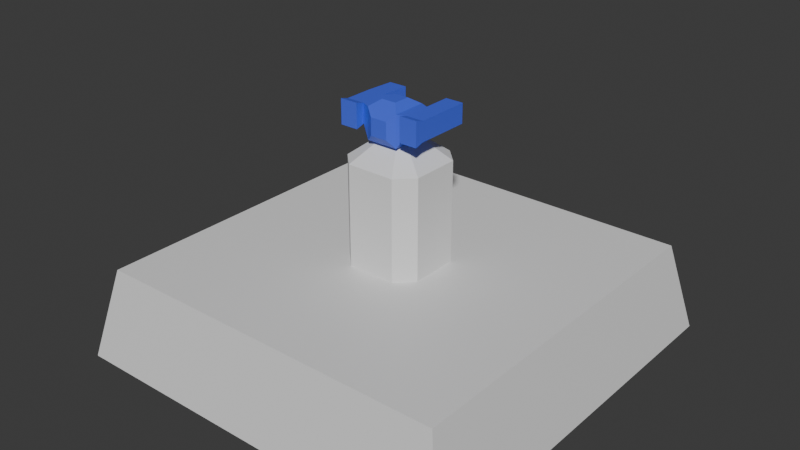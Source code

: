 # Source: Turret-Missile.blend  (saved by Blender 4.3.34; exported with 4.5.12 LTS)
import bpy
from mathutils import Matrix  # noqa: F401  (used for matrix-valued properties, if any)

bpy.ops.wm.read_factory_settings(use_empty=True)
scene = bpy.context.scene
scene.name = 'Scene'

# ---- collections
col_collection = bpy.data.collections.new('Collection'); scene.collection.children.link(col_collection)

# ---- materials (node trees are filled in below, after node groups)
mat_material = bpy.data.materials.new('Material')
mat_material.alpha_threshold = 0.0
mat_material.roughness = 0.5
mat_material.line_color = (0.0, 0.0, 0.0, 1.0)
mat_concrete = bpy.data.materials.new('Concrete')
mat_blue = bpy.data.materials.new('Blue')

# ---- material node trees
mat_material.use_nodes = True; mat_material.node_tree.nodes.clear()
_N = mat_material.node_tree.nodes; _L = mat_material.node_tree.links
n0 = _N.new('ShaderNodeOutputMaterial'); n0.name = 'Material Output'; n0.location = (300, 300)
n1 = _N.new('ShaderNodeBsdfPrincipled'); n1.name = 'Principled BSDF'; n1.location = (10, 300)
n1.inputs[3].default_value = 1.45
_L.new(n1.outputs[0], n0.inputs[0])
n0.is_active_output = True
mat_concrete.use_nodes = True; mat_concrete.node_tree.nodes.clear()
_N = mat_concrete.node_tree.nodes; _L = mat_concrete.node_tree.links
n0 = _N.new('ShaderNodeBsdfPrincipled'); n0.name = 'Principled BSDF'; n0.location = (10, 300)
n0.inputs[0].default_value = (0.3908, 0.3908, 0.3908, 1.0)
n1 = _N.new('ShaderNodeOutputMaterial'); n1.name = 'Material Output'; n1.location = (300, 300)
_L.new(n0.outputs[0], n1.inputs[0])
n1.is_active_output = True
mat_blue.use_nodes = True; mat_blue.node_tree.nodes.clear()
_N = mat_blue.node_tree.nodes; _L = mat_blue.node_tree.links
n0 = _N.new('ShaderNodeBsdfPrincipled'); n0.name = 'Principled BSDF'; n0.location = (10, 300)
n0.inputs[0].default_value = (0.06002, 0.1219, 0.8002, 1.0)
n1 = _N.new('ShaderNodeOutputMaterial'); n1.name = 'Material Output'; n1.location = (300, 300)
_L.new(n0.outputs[0], n1.inputs[0])
n1.is_active_output = True

# ---- world
world_world = bpy.data.worlds.new('World'); scene.world = world_world
world_world.use_nodes = True; world_world.node_tree.nodes.clear()
_N = world_world.node_tree.nodes; _L = world_world.node_tree.links
n0 = _N.new('ShaderNodeOutputWorld'); n0.name = 'World Output'; n0.location = (300, 300)
n1 = _N.new('ShaderNodeBackground'); n1.name = 'Background'; n1.location = (10, 300)
n1.inputs[0].default_value = (0.05088, 0.05088, 0.05088, 1.0)
_L.new(n1.outputs[0], n0.inputs[0])
n0.is_active_output = True
world_world.color = (0.05088, 0.05088, 0.05088)
world_world.sun_shadow_jitter_overblur = 0.0

# ---- meshes
me_cube = bpy.data.meshes.new('Cube')
me_cube.from_pydata([(4.5, 4.5, 2.0), (5.0, 5.0, -0.25), (4.5, -4.5, 2.0), (5.0, -5.0, -0.25), (-4.5, 4.5, 2.0), (-5.0, 5.0, -0.25), (-4.5, -4.5, 2.0), (-5.0, -5.0, -0.25)], [], [(0, 4, 6, 2), (3, 2, 6, 7), (7, 6, 4, 5), (5, 1, 3, 7), (1, 0, 2, 3), (5, 4, 0, 1)])
_uv = me_cube.uv_layers.new(name='UVMap')
_uv.uv.foreach_set('vector', [0.625, 0.5, 0.875, 0.5, 0.875, 0.75, 0.625, 0.75, 0.375, 0.75, 0.625, 0.75, 0.625, 1.0, 0.375, 1.0, 0.375, 0.0, 0.625, 0.0, 0.625, 0.25, 0.375, 0.25, 0.125, 0.5, 0.375, 0.5, 0.375, 0.75, 0.125, 0.75, 0.375, 0.5, 0.625, 0.5, 0.625, 0.75, 0.375, 0.75, 0.375, 0.25, 0.625, 0.25, 0.625, 0.5, 0.375, 0.5])
me_cube.materials.append(mat_material)
me_cube.use_mirror_vertex_groups = False
me_cube.update()
me_cube_001 = bpy.data.meshes.new('Cube.001')
me_cube_001.from_pydata([(-0.603, -1.0, -2.006), (-1.0, -0.603, -2.006), (-1.0, -0.603, 0.4943), (-0.603, -1.0, 0.4943), (-1.0, 0.603, -2.006), (-0.603, 1.0, -2.006), (-0.603, 1.0, 0.4943), (-1.0, 0.603, 0.4943), (1.0, -0.603, -2.006), (0.603, -1.0, -2.006), (0.603, -1.0, 0.4943), (1.0, -0.603, 0.4943), (0.603, 1.0, -2.006), (1.0, 0.603, -2.006), (1.0, 0.603, 0.4943), (0.603, 1.0, 0.4943), (-0.2284, -0.3788, 0.9943), (-0.3788, -0.2284, 0.9943), (-0.3788, 0.2284, 0.9943), (-0.2284, 0.3788, 0.9943), (0.2284, 0.3788, 0.9943), (0.3788, 0.2284, 0.9943), (0.3788, -0.2284, 0.9943), (0.2284, -0.3788, 0.9943)], [], [(9, 10, 3, 0), (13, 14, 11, 8), (11, 14, 21, 22), (1, 2, 7, 4), (5, 6, 15, 12), (0, 3, 2, 1), (6, 5, 4, 7), (14, 13, 12, 15), (10, 9, 8, 11), (4, 5, 12, 13, 8, 9, 0, 1), (21, 20, 19, 18, 17, 16, 23, 22), (7, 2, 17, 18), (15, 6, 19, 20), (10, 11, 22, 23), (3, 10, 23, 16), (14, 15, 20, 21), (6, 7, 18, 19), (2, 3, 16, 17)])
_uv = me_cube_001.uv_layers.new(name='UVMap')
_uv.uv.foreach_set('vector', [0.375, 0.7996, 0.625, 0.7996, 0.625, 0.9504, 0.375, 0.9504, 0.375, 0.5496, 0.625, 0.5496, 0.625, 0.7004, 0.375, 0.7004, 0.625, 0.7004, 0.625, 0.5496, 0.625, 0.5496, 0.625, 0.7004, 0.375, 0.04962, 0.625, 0.04962, 0.625, 0.2004, 0.375, 0.2004, 0.375, 0.2996, 0.625, 0.2996, 0.625, 0.4504, 0.375, 0.4504, 0.375, 0.0, 0.625, 0.0, 0.625, 0.04962, 0.375, 0.04962, 0.625, 0.2996, 0.375, 0.2996, 0.375, 0.2004, 0.625, 0.2004, 0.625, 0.5496, 0.375, 0.5496, 0.375, 0.4504, 0.625, 0.4504, 0.625, 0.7996, 0.375, 0.7996, 0.375, 0.7004, 0.625, 0.7004, 0.125, 0.5496, 0.1746, 0.5, 0.3254, 0.5, 0.375, 0.5496, 0.375, 0.7004, 0.3254, 0.75, 0.1746, 0.75, 0.125, 0.7004, 0.625, 0.5496, 0.6746, 0.5, 0.8254, 0.5, 0.875, 0.5496, 0.875, 0.7004, 0.8254, 0.75, 0.6746, 0.75, 0.625, 0.7004, 0.625, 0.2004, 0.625, 0.04962, 0.625, 0.04962, 0.625, 0.2004, 0.625, 0.4504, 0.625, 0.2996, 0.625, 0.2996, 0.625, 0.4504, 0.625, 0.7996, 0.625, 0.7004, 0.625, 0.7004, 0.625, 0.7996, 0.625, 0.9504, 0.625, 0.7996, 0.625, 0.7996, 0.625, 0.9504, 0.625, 0.5496, 0.625, 0.4504, 0.625, 0.4504, 0.625, 0.5496, 0.625, 0.2996, 0.625, 0.2004, 0.625, 0.2004, 0.625, 0.2996, 0.625, 0.04962, 0.625, 0.0, 0.625, 0.0, 0.625, 0.04962])
me_cube_001.update()
me_cube_002 = bpy.data.meshes.new('Cube.002')
me_cube_002.from_pydata([(-0.3876, -0.6, 2.384e-07), (-0.3876, -0.6, 0.7736), (1.037, 0.1706, 0.295), (1.037, -0.5083, 0.295), (0.3876, -0.6, 2.384e-07), (0.3876, -0.6, 0.7736), (1.037, -0.5083, 0.7736), (1.037, 0.1706, 0.7736), (-0.3876, 0.2623, 2.384e-07), (-0.3876, 0.2623, 0.7736), (0.3876, 0.2623, 2.384e-07), (0.3876, 0.2623, 0.7736), (0.5944, 0.1706, 0.7736), (0.5944, -0.5083, 0.7736), (0.5944, -0.5083, 0.295), (0.5944, 0.1706, 0.295), (-0.5944, 0.1706, 0.295), (-0.5944, -0.5083, 0.295), (-0.5944, -0.5083, 0.7736), (-0.5944, 0.1706, 0.7736), (0.1834, 0.03507, 0.9239), (0.1834, -0.3728, 0.9239), (-0.1834, -0.3728, 0.9239), (-0.1834, 0.03507, 0.9239), (-0.2103, -0.7078, 0.1773), (-0.2103, -0.7078, 0.5979), (0.2103, -0.7078, 0.5979), (0.2103, -0.7078, 0.1773), (0.5944, 0.8449, 0.7736), (1.037, 0.8449, 0.7736), (1.037, 0.8449, 0.295), (0.5944, 0.8449, 0.295), (0.5944, -0.7301, 0.2327), (1.037, -0.7301, 0.2327), (1.037, -0.7301, 0.836), (0.5944, -0.7301, 0.836), (-1.037, 0.1706, 0.295), (-1.037, -0.5083, 0.295), (-1.037, -0.5083, 0.7736), (-1.037, 0.1706, 0.7736), (-0.5405, 0.8449, 0.7736), (-0.5405, 0.8449, 0.295), (-0.9828, 0.8449, 0.7736), (-0.9828, 0.8449, 0.295), (-0.5944, -0.7301, 0.2327), (-0.5944, -0.7301, 0.836), (-1.037, -0.7301, 0.2327), (-1.037, -0.7301, 0.836)], [], [(2, 15, 31, 30), (31, 28, 29, 30), (5, 4, 14, 13), (5, 1, 25, 26), (8, 10, 4, 0), (9, 1, 22, 23), (2, 7, 6, 3), (12, 13, 6, 7), (9, 11, 10, 8), (1, 9, 19, 18), (14, 15, 2, 3), (10, 11, 12, 15), (4, 10, 15, 14), (11, 5, 13, 12), (18, 19, 39, 38), (8, 0, 17, 16), (0, 1, 18, 17), (9, 8, 16, 19), (20, 23, 22, 21), (1, 5, 21, 22), (11, 9, 23, 20), (5, 11, 20, 21), (27, 26, 25, 24), (4, 5, 26, 27), (1, 0, 24, 25), (0, 4, 27, 24), (15, 12, 28, 31), (7, 2, 30, 29), (12, 7, 29, 28), (6, 13, 35, 34), (14, 3, 33, 32), (35, 32, 33, 34), (3, 6, 34, 33), (13, 14, 32, 35), (37, 38, 39, 36), (16, 17, 37, 36), (39, 19, 40, 42), (37, 17, 44, 46), (40, 41, 43, 42), (19, 16, 41, 40), (16, 36, 43, 41), (36, 39, 42, 43), (44, 45, 47, 46), (17, 18, 45, 44), (18, 38, 47, 45), (38, 37, 46, 47)])
me_cube_002.polygons.foreach_set('material_index', [1, 1, 1, 1, 1, 1, 1, 1, 1, 1, 1, 1, 1, 1, 1, 1, 1, 1, 1, 1, 1, 1, 1, 1, 1, 1, 1, 1, 1, 1, 1, 1, 1, 1, 1, 1, 1, 1, 1, 1, 1, 1, 1, 1, 1, 1])
_uv = me_cube_002.uv_layers.new(name='UVMap')
_uv.uv.foreach_set('vector', [0.375, 0.625, 0.375, 0.625, 0.375, 0.625, 0.375, 0.625, 0.375, 0.625, 0.625, 0.625, 0.625, 0.625, 0.375, 0.625, 0.625, 0.75, 0.375, 0.75, 0.375, 0.75, 0.625, 0.75, 0.625, 0.75, 0.625, 1.0, 0.625, 1.0, 0.625, 0.75, 0.125, 0.625, 0.375, 0.625, 0.375, 0.75, 0.125, 0.75, 0.875, 0.625, 0.875, 0.75, 0.875, 0.75, 0.875, 0.625, 0.375, 0.625, 0.625, 0.625, 0.625, 0.75, 0.375, 0.75, 0.625, 0.625, 0.625, 0.75, 0.625, 0.75, 0.625, 0.625, 0.625, 0.125, 0.625, 0.625, 0.375, 0.625, 0.375, 0.125, 0.875, 0.75, 0.875, 0.625, 0.875, 0.625, 0.875, 0.75, 0.375, 0.75, 0.375, 0.625, 0.375, 0.625, 0.375, 0.75, 0.375, 0.625, 0.625, 0.625, 0.625, 0.625, 0.375, 0.625, 0.375, 0.75, 0.375, 0.625, 0.375, 0.625, 0.375, 0.75, 0.625, 0.625, 0.625, 0.75, 0.625, 0.75, 0.625, 0.625, 0.875, 0.75, 0.875, 0.625, 0.875, 0.625, 0.875, 0.75, 0.125, 0.625, 0.125, 0.75, 0.125, 0.75, 0.125, 0.625, 0.375, 1.0, 0.625, 1.0, 0.625, 1.0, 0.375, 1.0, 0.625, 0.125, 0.375, 0.125, 0.375, 0.125, 0.625, 0.125, 0.625, 0.625, 0.875, 0.625, 0.875, 0.75, 0.625, 0.75, 0.625, 1.0, 0.625, 0.75, 0.625, 0.75, 0.625, 1.0, 0.625, 0.625, 0.875, 0.625, 0.875, 0.625, 0.625, 0.625, 0.625, 0.75, 0.625, 0.625, 0.625, 0.625, 0.625, 0.75, 0.375, 0.75, 0.625, 0.75, 0.625, 1.0, 0.375, 1.0, 0.375, 0.75, 0.625, 0.75, 0.625, 0.75, 0.375, 0.75, 0.625, 1.0, 0.375, 1.0, 0.375, 1.0, 0.625, 1.0, 0.125, 0.75, 0.375, 0.75, 0.375, 0.75, 0.125, 0.75, 0.375, 0.625, 0.625, 0.625, 0.625, 0.625, 0.375, 0.625, 0.625, 0.625, 0.375, 0.625, 0.375, 0.625, 0.625, 0.625, 0.625, 0.625, 0.625, 0.625, 0.625, 0.625, 0.625, 0.625, 0.625, 0.75, 0.625, 0.75, 0.625, 0.75, 0.625, 0.75, 0.375, 0.75, 0.375, 0.75, 0.375, 0.75, 0.375, 0.75, 0.625, 0.75, 0.375, 0.75, 0.375, 0.75, 0.625, 0.75, 0.375, 0.75, 0.625, 0.75, 0.625, 0.75, 0.375, 0.75, 0.625, 0.75, 0.375, 0.75, 0.375, 0.75, 0.625, 0.75, 0.375, 0.0, 0.625, 0.0, 0.625, 0.125, 0.375, 0.125, 0.125, 0.625, 0.125, 0.75, 0.125, 0.75, 0.125, 0.625, 0.875, 0.625, 0.875, 0.625, 0.875, 0.625, 0.875, 0.625, 0.125, 0.75, 0.125, 0.75, 0.125, 0.75, 0.125, 0.75, 0.625, 0.125, 0.375, 0.125, 0.375, 0.125, 0.625, 0.125, 0.625, 0.125, 0.375, 0.125, 0.375, 0.125, 0.625, 0.125, 0.125, 0.625, 0.125, 0.625, 0.125, 0.625, 0.125, 0.625, 0.375, 0.125, 0.625, 0.125, 0.625, 0.125, 0.375, 0.125, 0.375, 1.0, 0.625, 1.0, 0.625, 1.0, 0.375, 1.0, 0.375, 1.0, 0.625, 1.0, 0.625, 1.0, 0.375, 1.0, 0.875, 0.75, 0.875, 0.75, 0.875, 0.75, 0.875, 0.75, 0.625, 0.0, 0.375, 0.0, 0.375, 0.0, 0.625, 0.0])
me_cube_002.materials.append(mat_concrete)
me_cube_002.materials.append(mat_blue)
me_cube_002.update()

# ---- objects
ob_turretpodium = bpy.data.objects.new('TurretPodium', me_cube)
ob_turretpillar = bpy.data.objects.new('TurretPillar', me_cube_001)
ob_turretbarrel = bpy.data.objects.new('TurretBarrel', me_cube_002)

# ---- transforms, parenting, visibility, modifiers, constraints
ob_turretpodium.location = (0.0, 0.0, 0.0)
ob_turretpodium.lock_rotations_4d = False
ob_turretpodium.empty_display_type = 'ARROWS'
ob_turretpodium.lineart.crease_threshold = 0.0
ob_turretpillar.location = (0.0, 0.0, 4.006)
ob_turretbarrel.location = (0.0, 0.0, 5.001)

# ---- collection membership
col_collection.objects.link(ob_turretpodium)
col_collection.objects.link(ob_turretpillar)
col_collection.objects.link(ob_turretbarrel)

# ---- scene / render settings (as saved in the file)
scene.frame_start = 1; scene.frame_end = 250; scene.frame_set(1)
scene.render.engine = 'BLENDER_EEVEE_NEXT'
bpy.context.view_layer.update()

# ---- added for rendering (the .blend has no active camera and no usable light): camera, sun
cam_auto = bpy.data.cameras.new('AutoCamera')
cam_auto.lens = 50.0
cam_auto.sensor_width = 36.0
cam_auto.clip_end = 1000.0
ob_auto_camera = bpy.data.objects.new('AutoCamera', cam_auto)
scene.collection.objects.link(ob_auto_camera)
ob_auto_camera.location = (14.2774, -17.1329, 14.2592)
ob_auto_camera.rotation_euler = (1.09748, -7.21219e-08, 0.694738)
scene.camera = ob_auto_camera
light_auto_sun = bpy.data.lights.new('AutoSun', 'SUN')
light_auto_sun.energy = 3.0
light_auto_sun.angle = 0.0523599
ob_auto_sun = bpy.data.objects.new('AutoSun', light_auto_sun)
scene.collection.objects.link(ob_auto_sun)
ob_auto_sun.rotation_euler = (0.872665, 0.174533, 0.523599)
bpy.context.view_layer.update()
